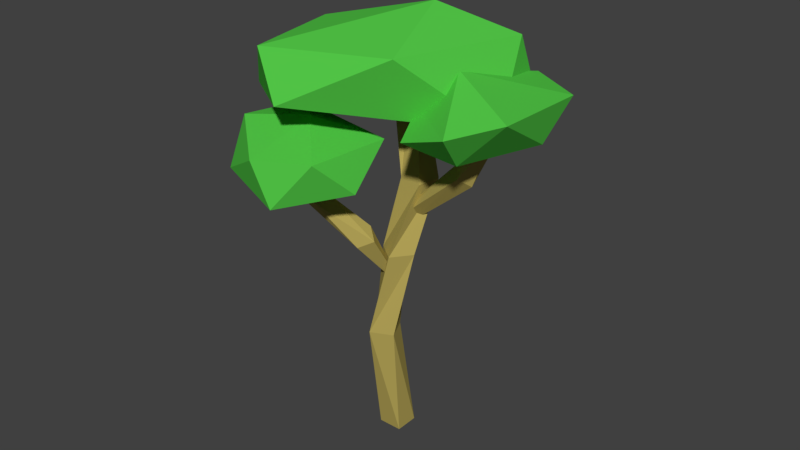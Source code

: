 # Source: Tree_3.blend  (saved by Blender 2.79.0; exported with 4.5.12 LTS)
import bpy
from mathutils import Matrix  # noqa: F401  (used for matrix-valued properties, if any)

bpy.ops.wm.read_factory_settings(use_empty=True)
scene = bpy.context.scene
scene.name = 'Scene'

# ---- collections
col_collection_1 = bpy.data.collections.new('Collection 1'); scene.collection.children.link(col_collection_1)

# ---- materials (node trees are filled in below, after node groups)
mat_secondary = bpy.data.materials.new('Secondary')
mat_secondary.alpha_threshold = 0.0
mat_secondary.use_transparent_shadow = False
mat_secondary.diffuse_color = (0.08563, 0.5705, 0.06252, 1.0)
mat_secondary.roughness = 0.5
mat_primairy = bpy.data.materials.new('Primairy')
mat_primairy.alpha_threshold = 0.0
mat_primairy.use_transparent_shadow = False
mat_primairy.diffuse_color = (0.477, 0.3853, 0.1019, 1.0)
mat_primairy.roughness = 0.5
mat_primairy.line_color = (0.0, 0.0, 0.0, 1.0)

# ---- material node trees

# ---- world
world_world = bpy.data.worlds.new('World'); scene.world = world_world
world_world.color = (0.05088, 0.05088, 0.05088)
world_world.use_sun_shadow = False
world_world.sun_shadow_jitter_overblur = 0.0
world_world.cycles.sampling_method = 'MANUAL'

# ---- meshes
me_icosphere = bpy.data.meshes.new('Icosphere')
me_icosphere.from_pydata([(0.2235, -0.2192, -0.2726), (0.2499, -0.5295, -0.09945), (-0.1614, -0.6438, 0.09175), (-0.1065, -0.07998, -0.2881), (-0.06157, 0.6653, -0.07985), (0.3955, 0.2729, -0.32), (0.06991, -0.4133, 0.2282), (-0.3497, -0.2984, 0.2178), (-0.2681, 0.5531, 0.2151), (0.1496, 0.7411, 0.106), (0.3266, -0.01768, 0.005924), (-0.0617, 0.2508, 0.3796)], [], [(0, 1, 2), (1, 0, 5), (0, 2, 3), (0, 3, 4), (0, 4, 5), (1, 5, 10), (2, 1, 6), (3, 2, 7), (4, 3, 8), (5, 4, 9), (1, 10, 6), (2, 6, 7), (3, 7, 8), (4, 8, 9), (5, 9, 10), (6, 10, 11), (7, 6, 11), (8, 7, 11), (9, 8, 11), (10, 9, 11)])
me_icosphere.materials.append(mat_secondary)
me_icosphere.use_remesh_preserve_volume = False
me_icosphere.use_remesh_preserve_attributes = False
me_icosphere.use_mirror_vertex_groups = False
me_icosphere.update()
me_cube = bpy.data.meshes.new('Cube')
me_cube.from_pydata([(0.09348, 0.09348, 0.0), (0.09348, -0.09348, 0.0), (-0.09348, -0.09348, 0.0), (-0.09348, 0.09348, 0.0), (0.04527, -0.02355, 0.9348), (0.1242, -0.193, 0.9348), (-0.04527, -0.272, 0.9348), (-0.1242, -0.1025, 0.9348), (0.08921, 0.01756, 1.615), (0.2371, -0.09681, 1.615), (0.1227, -0.2447, 1.615), (-0.02516, -0.1303, 1.615), (0.09626, 0.1453, 2.159), (0.2812, 0.1177, 2.159), (0.2535, -0.06724, 2.159), (0.06862, -0.0396, 2.159), (-0.2306, 0.1762, 3.112), (-0.09218, 0.3019, 3.112), (0.03348, 0.1635, 3.112), (-0.1049, 0.0378, 3.112)], [], [(0, 1, 2, 3), (6, 5, 9, 10), (0, 4, 5, 1), (1, 5, 6, 2), (2, 6, 7, 3), (4, 0, 3, 7), (11, 10, 14, 15), (5, 4, 8, 9), (7, 6, 10, 11), (4, 7, 11, 8), (12, 15, 19, 16), (8, 11, 15, 12), (10, 9, 13, 14), (9, 8, 12, 13), (16, 19, 18, 17), (14, 13, 17, 18), (13, 12, 16, 17), (15, 14, 18, 19)])
me_cube.materials.append(mat_primairy)
me_cube.use_remesh_preserve_volume = False
me_cube.use_remesh_preserve_attributes = False
me_cube.use_mirror_vertex_groups = False
me_cube.update()
me_cube_001 = bpy.data.meshes.new('Cube.001')
me_cube_001.from_pydata([(0.04223, 0.05479, 0.03455), (0.008694, 0.009498, -0.007296), (-0.05482, 0.02594, -0.02482), (0.02854, 0.08601, -0.04827), (-0.02134, 0.1029, 0.6583), (-0.1168, 0.01529, 0.6399), (-0.2056, 0.1113, 0.6436), (-0.1102, 0.1989, 0.662), (0.04506, 0.008727, 1.078), (-0.0853, 0.00531, 1.067), (-0.08866, 0.1361, 1.066), (0.04171, 0.1396, 1.077)], [], [(0, 1, 2, 3), (0, 4, 5, 1), (1, 5, 6, 2), (2, 6, 7, 3), (4, 0, 3, 7), (6, 5, 9, 10), (8, 11, 10, 9), (5, 4, 8, 9), (7, 6, 10, 11), (4, 7, 11, 8)])
me_cube_001.materials.append(mat_primairy)
me_cube_001.use_remesh_preserve_volume = False
me_cube_001.use_remesh_preserve_attributes = False
me_cube_001.use_mirror_vertex_groups = False
me_cube_001.update()
me_cube_002 = bpy.data.meshes.new('Cube.002')
me_cube_002.from_pydata([(0.04223, 0.05479, 0.03455), (0.008694, 0.009498, -0.007296), (-0.007368, 0.02541, -0.03153), (0.04926, 0.04674, -0.02065), (0.1534, 0.09953, 0.5233), (0.05788, 0.01194, 0.5048), (-0.03095, 0.108, 0.5085), (0.06453, 0.1956, 0.527), (0.1708, 0.3518, 0.8263), (0.04999, 0.3588, 0.8761), (0.05762, 0.4895, 0.876), (0.1784, 0.4824, 0.8262), (0.2081, 0.4119, 1.243), (0.1081, 0.4905, 1.273), (0.1852, 0.595, 1.257), (0.2852, 0.5164, 1.226)], [], [(0, 1, 2, 3), (0, 4, 5, 1), (1, 5, 6, 2), (2, 6, 7, 3), (4, 0, 3, 7), (6, 5, 9, 10), (10, 9, 13, 14), (5, 4, 8, 9), (7, 6, 10, 11), (4, 7, 11, 8), (12, 15, 14, 13), (9, 8, 12, 13), (11, 10, 14, 15), (8, 11, 15, 12)])
me_cube_002.materials.append(mat_primairy)
me_cube_002.use_remesh_preserve_volume = False
me_cube_002.use_remesh_preserve_attributes = False
me_cube_002.use_mirror_vertex_groups = False
me_cube_002.update()
me_icosphere_001 = bpy.data.meshes.new('Icosphere.001')
me_icosphere_001.from_pydata([(0.2919, -0.1652, -0.2411), (0.4292, -0.287, -0.09713), (0.1462, -0.5511, -0.001512), (-0.392, -0.3025, -0.1091), (-0.254, 0.4209, -0.09533), (0.2977, 0.3316, -0.1595), (0.2953, -0.3452, 0.2609), (-0.1606, -0.4974, 0.2488), (-0.5318, 0.1934, 0.176), (0.04255, 0.4659, 0.1735), (0.3792, 0.1647, 0.1355), (-0.08304, -0.02998, 0.3229)], [], [(0, 1, 2), (1, 0, 5), (0, 2, 3), (0, 3, 4), (0, 4, 5), (1, 5, 10), (2, 1, 6), (3, 2, 7), (4, 3, 8), (5, 4, 9), (1, 10, 6), (2, 6, 7), (3, 7, 8), (4, 8, 9), (5, 9, 10), (6, 10, 11), (7, 6, 11), (8, 7, 11), (9, 8, 11), (10, 9, 11)])
me_icosphere_001.materials.append(mat_secondary)
me_icosphere_001.use_remesh_preserve_volume = False
me_icosphere_001.use_remesh_preserve_attributes = False
me_icosphere_001.use_mirror_vertex_groups = False
me_icosphere_001.update()
me_icosphere_002 = bpy.data.meshes.new('Icosphere.002')
me_icosphere_002.from_pydata([(-0.3954, 0.01326, -0.3145), (0.3664, -0.7853, -0.1645), (-0.343, -0.8949, -0.1393), (-0.7088, -0.04744, -0.2143), (-0.1439, 1.009, -0.1569), (0.3868, 0.6648, -0.2953), (0.1844, -0.8937, 0.1914), (-0.3792, -0.4461, 0.3278), (-0.6266, 0.4549, 0.1471), (0.03614, 0.8425, 0.2873), (0.5837, -0.06381, 0.1906), (0.04281, 0.2495, 0.4974)], [], [(0, 1, 2), (1, 0, 5), (0, 2, 3), (0, 3, 4), (0, 4, 5), (1, 5, 10), (2, 1, 6), (3, 2, 7), (4, 3, 8), (5, 4, 9), (1, 10, 6), (2, 6, 7), (3, 7, 8), (4, 8, 9), (5, 9, 10), (6, 10, 11), (7, 6, 11), (8, 7, 11), (9, 8, 11), (10, 9, 11)])
me_icosphere_002.materials.append(mat_secondary)
me_icosphere_002.use_remesh_preserve_volume = False
me_icosphere_002.use_remesh_preserve_attributes = False
me_icosphere_002.use_mirror_vertex_groups = False
me_icosphere_002.update()

# ---- objects
ob_leaves = bpy.data.objects.new('Leaves', me_icosphere)
ob_trunk = bpy.data.objects.new('Trunk', me_cube)
ob_trunk_001 = bpy.data.objects.new('Trunk.001', me_cube_001)
ob_trunk_002 = bpy.data.objects.new('Trunk.002', me_cube_002)
ob_leaves_001 = bpy.data.objects.new('Leaves.001', me_icosphere_001)
ob_leaves_002 = bpy.data.objects.new('Leaves.002', me_icosphere_002)

# ---- transforms, parenting, visibility, modifiers, constraints
ob_leaves.location = (0.7393, 0.001263, 2.799)
ob_leaves.rotation_euler = (-0.0, 2.346, 0.0)
ob_leaves.lineart.crease_threshold = 0.0
ob_trunk.location = (0.01077, 0.02031, -0.003897)
ob_trunk.lock_rotations_4d = False
ob_trunk.empty_display_type = 'ARROWS'
ob_trunk.lineart.crease_threshold = 0.0
ob_trunk_001.location = (0.1167, 0.03938, 1.867)
ob_trunk_001.rotation_euler = (0.0, -0.6581, 3.263)
ob_trunk_001.lock_rotations_4d = False
ob_trunk_001.empty_display_type = 'ARROWS'
ob_trunk_001.lineart.crease_threshold = 0.0
ob_trunk_002.location = (0.1041, -0.06903, 1.334)
ob_trunk_002.rotation_euler = (0.0, -0.6581, 1.583)
ob_trunk_002.lock_rotations_4d = False
ob_trunk_002.empty_display_type = 'ARROWS'
ob_trunk_002.lineart.crease_threshold = 0.0
ob_leaves_001.location = (-0.2856, -0.6426, 2.376)
ob_leaves_001.rotation_euler = (0.0, -0.0, -2.114)
ob_leaves_001.lineart.crease_threshold = 0.0
ob_leaves_002.location = (0.09011, -0.1154, 2.949)
ob_leaves_002.rotation_euler = (-0.05597, -0.1538, -0.7798)
ob_leaves_002.lineart.crease_threshold = 0.0

# ---- collection membership
col_collection_1.objects.link(ob_leaves)
col_collection_1.objects.link(ob_trunk)
col_collection_1.objects.link(ob_trunk_001)
col_collection_1.objects.link(ob_trunk_002)
col_collection_1.objects.link(ob_leaves_001)
col_collection_1.objects.link(ob_leaves_002)

# ---- scene / render settings (as saved in the file)
scene.frame_start = 1; scene.frame_end = 250; scene.frame_set(1)
scene.render.engine = 'BLENDER_EEVEE_NEXT'
scene.render.resolution_percentage = 50
scene.render.dither_intensity = 0.0
scene.cycles.use_denoising = False
scene.cycles.samples = 128
scene.cycles.sampling_pattern = 'TABULATED_SOBOL'
scene.cycles.use_adaptive_sampling = False
scene.cycles.use_light_tree = False
scene.cycles.blur_glossy = 0.0
scene.cycles.sample_clamp_indirect = 0.0
scene.view_settings.view_transform = 'Standard'
bpy.context.view_layer.update()

# ---- added for rendering (the .blend has no active camera and no usable light): camera, sun
cam_auto = bpy.data.cameras.new('AutoCamera')
cam_auto.lens = 50.0
cam_auto.sensor_width = 36.0
cam_auto.clip_end = 1000.0
ob_auto_camera = bpy.data.objects.new('AutoCamera', cam_auto)
scene.collection.objects.link(ob_auto_camera)
ob_auto_camera.location = (4.63014, -5.49404, 5.41995)
ob_auto_camera.rotation_euler = (1.09748, -7.21219e-08, 0.694738)
scene.camera = ob_auto_camera
light_auto_sun = bpy.data.lights.new('AutoSun', 'SUN')
light_auto_sun.energy = 3.0
light_auto_sun.angle = 0.0523599
ob_auto_sun = bpy.data.objects.new('AutoSun', light_auto_sun)
scene.collection.objects.link(ob_auto_sun)
ob_auto_sun.rotation_euler = (0.872665, 0.174533, 0.523599)
bpy.context.view_layer.update()
